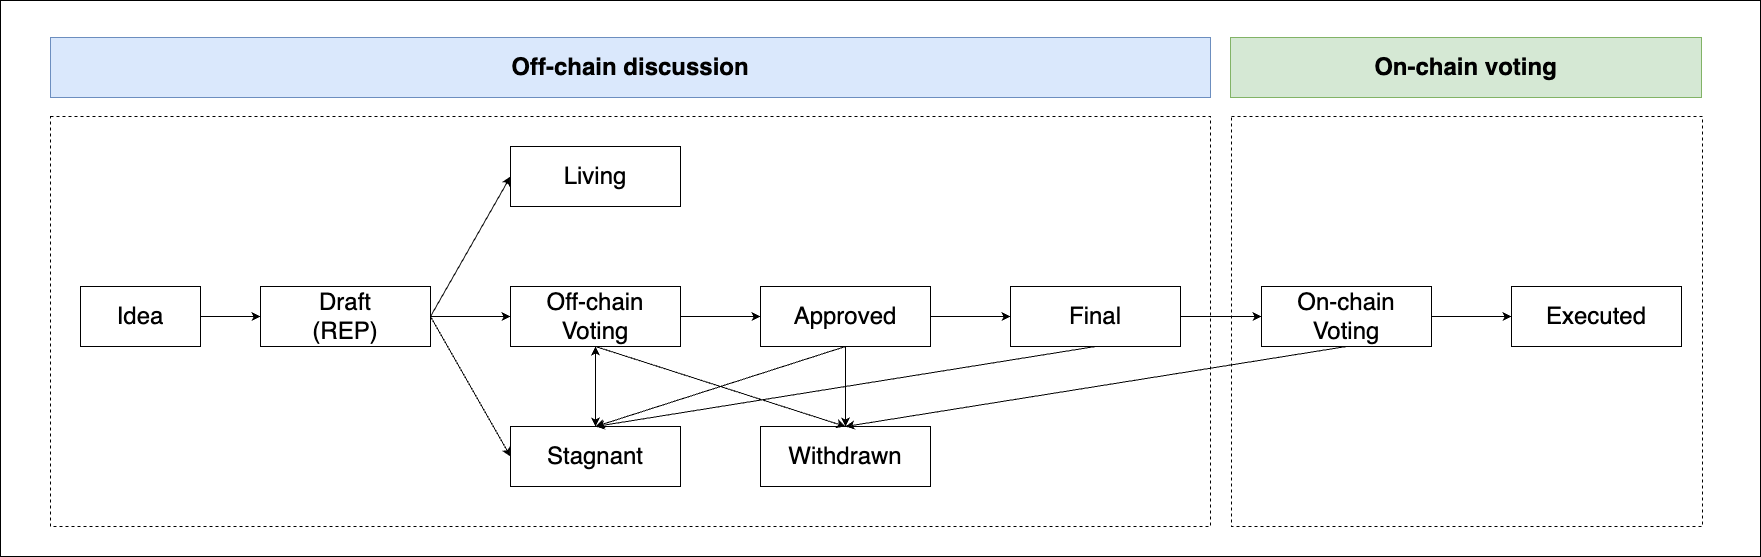

The diagram above was exported from draw.io. Its source (the exported page's mxGraphModel, read from the mxfile embedded in the PNG):
<mxGraphModel dx="1242" dy="738" grid="1" gridSize="10" guides="1" tooltips="1" connect="1" arrows="1" fold="1" page="1" pageScale="1" pageWidth="850" pageHeight="1100" math="0" shadow="0">
  <root>
    <mxCell id="0" />
    <mxCell id="1" parent="0" />
    <mxCell id="eCpKNF3dR8bqfa-rCTQT-29" value="" style="rounded=0;whiteSpace=wrap;html=1;" parent="1" vertex="1">
      <mxGeometry x="110" y="54" width="1760" height="556" as="geometry" />
    </mxCell>
    <mxCell id="eCpKNF3dR8bqfa-rCTQT-36" value="" style="rounded=0;whiteSpace=wrap;html=1;dashed=1;" parent="1" vertex="1">
      <mxGeometry x="1341" y="170" width="471" height="410" as="geometry" />
    </mxCell>
    <mxCell id="eCpKNF3dR8bqfa-rCTQT-35" value="" style="rounded=0;whiteSpace=wrap;html=1;dashed=1;" parent="1" vertex="1">
      <mxGeometry x="160" y="170" width="1160" height="410" as="geometry" />
    </mxCell>
    <mxCell id="eCpKNF3dR8bqfa-rCTQT-20" style="edgeStyle=orthogonalEdgeStyle;rounded=0;orthogonalLoop=1;jettySize=auto;html=1;" parent="1" source="eCpKNF3dR8bqfa-rCTQT-1" target="eCpKNF3dR8bqfa-rCTQT-4" edge="1">
      <mxGeometry relative="1" as="geometry" />
    </mxCell>
    <mxCell id="eCpKNF3dR8bqfa-rCTQT-1" value="&lt;font style=&quot;font-size: 24px;&quot;&gt;Idea&lt;/font&gt;" style="rounded=0;whiteSpace=wrap;html=1;" parent="1" vertex="1">
      <mxGeometry x="190" y="340" width="120" height="60" as="geometry" />
    </mxCell>
    <mxCell id="eCpKNF3dR8bqfa-rCTQT-11" style="edgeStyle=orthogonalEdgeStyle;rounded=0;orthogonalLoop=1;jettySize=auto;html=1;entryX=0;entryY=0.5;entryDx=0;entryDy=0;" parent="1" source="eCpKNF3dR8bqfa-rCTQT-4" target="eCpKNF3dR8bqfa-rCTQT-8" edge="1">
      <mxGeometry relative="1" as="geometry" />
    </mxCell>
    <mxCell id="eCpKNF3dR8bqfa-rCTQT-4" value="&lt;span style=&quot;font-size: 24px;&quot;&gt;Draft&lt;br&gt;(REP)&lt;br&gt;&lt;/span&gt;" style="rounded=0;whiteSpace=wrap;html=1;" parent="1" vertex="1">
      <mxGeometry x="370" y="340" width="170" height="60" as="geometry" />
    </mxCell>
    <mxCell id="eCpKNF3dR8bqfa-rCTQT-6" value="&lt;font style=&quot;font-size: 24px;&quot;&gt;&lt;b&gt;Off-chain discussion&lt;/b&gt;&lt;/font&gt;" style="rounded=0;whiteSpace=wrap;html=1;fillColor=#dae8fc;strokeColor=#6c8ebf;" parent="1" vertex="1">
      <mxGeometry x="160" y="91" width="1160" height="60" as="geometry" />
    </mxCell>
    <mxCell id="eCpKNF3dR8bqfa-rCTQT-7" value="&lt;font style=&quot;font-size: 24px;&quot;&gt;&lt;b&gt;On-chain voting&lt;/b&gt;&lt;/font&gt;" style="rounded=0;whiteSpace=wrap;html=1;fillColor=#d5e8d4;strokeColor=#82b366;" parent="1" vertex="1">
      <mxGeometry x="1340" y="91" width="471" height="60" as="geometry" />
    </mxCell>
    <mxCell id="eCpKNF3dR8bqfa-rCTQT-18" style="edgeStyle=orthogonalEdgeStyle;rounded=0;orthogonalLoop=1;jettySize=auto;html=1;" parent="1" source="Tv9YXX5BfGLvmoc2k-Jm-1" target="eCpKNF3dR8bqfa-rCTQT-15" edge="1">
      <mxGeometry relative="1" as="geometry" />
    </mxCell>
    <mxCell id="eCpKNF3dR8bqfa-rCTQT-8" value="&lt;span style=&quot;font-size: 24px;&quot;&gt;Off-chain Voting&lt;/span&gt;" style="rounded=0;whiteSpace=wrap;html=1;" parent="1" vertex="1">
      <mxGeometry x="620" y="340" width="170" height="60" as="geometry" />
    </mxCell>
    <mxCell id="eCpKNF3dR8bqfa-rCTQT-9" value="&lt;span style=&quot;font-size: 24px;&quot;&gt;Living&lt;/span&gt;" style="rounded=0;whiteSpace=wrap;html=1;" parent="1" vertex="1">
      <mxGeometry x="620" y="200" width="170" height="60" as="geometry" />
    </mxCell>
    <mxCell id="eCpKNF3dR8bqfa-rCTQT-10" value="" style="endArrow=classic;html=1;rounded=0;exitX=1;exitY=0.5;exitDx=0;exitDy=0;entryX=0;entryY=0.5;entryDx=0;entryDy=0;" parent="1" source="eCpKNF3dR8bqfa-rCTQT-4" target="eCpKNF3dR8bqfa-rCTQT-9" edge="1">
      <mxGeometry width="50" height="50" relative="1" as="geometry">
        <mxPoint x="820" y="570" as="sourcePoint" />
        <mxPoint x="870" y="520" as="targetPoint" />
      </mxGeometry>
    </mxCell>
    <mxCell id="eCpKNF3dR8bqfa-rCTQT-16" value="" style="edgeStyle=orthogonalEdgeStyle;rounded=0;orthogonalLoop=1;jettySize=auto;html=1;startArrow=classic;startFill=1;" parent="1" source="eCpKNF3dR8bqfa-rCTQT-12" target="eCpKNF3dR8bqfa-rCTQT-8" edge="1">
      <mxGeometry relative="1" as="geometry" />
    </mxCell>
    <mxCell id="eCpKNF3dR8bqfa-rCTQT-12" value="&lt;span style=&quot;font-size: 24px;&quot;&gt;Stagnant&lt;/span&gt;" style="rounded=0;whiteSpace=wrap;html=1;" parent="1" vertex="1">
      <mxGeometry x="620" y="480" width="170" height="60" as="geometry" />
    </mxCell>
    <mxCell id="eCpKNF3dR8bqfa-rCTQT-14" value="" style="endArrow=classic;html=1;rounded=0;exitX=1;exitY=0.5;exitDx=0;exitDy=0;entryX=0;entryY=0.5;entryDx=0;entryDy=0;" parent="1" source="eCpKNF3dR8bqfa-rCTQT-4" target="eCpKNF3dR8bqfa-rCTQT-12" edge="1">
      <mxGeometry width="50" height="50" relative="1" as="geometry">
        <mxPoint x="550" y="350" as="sourcePoint" />
        <mxPoint x="630" y="260" as="targetPoint" />
      </mxGeometry>
    </mxCell>
    <mxCell id="eCpKNF3dR8bqfa-rCTQT-22" style="edgeStyle=orthogonalEdgeStyle;rounded=0;orthogonalLoop=1;jettySize=auto;html=1;entryX=0;entryY=0.5;entryDx=0;entryDy=0;" parent="1" source="eCpKNF3dR8bqfa-rCTQT-15" target="eCpKNF3dR8bqfa-rCTQT-21" edge="1">
      <mxGeometry relative="1" as="geometry" />
    </mxCell>
    <mxCell id="eCpKNF3dR8bqfa-rCTQT-15" value="&lt;span style=&quot;font-size: 24px;&quot;&gt;Final&lt;/span&gt;" style="rounded=0;whiteSpace=wrap;html=1;" parent="1" vertex="1">
      <mxGeometry x="1120" y="340" width="170" height="60" as="geometry" />
    </mxCell>
    <mxCell id="eCpKNF3dR8bqfa-rCTQT-17" value="" style="endArrow=none;html=1;rounded=0;exitX=0.5;exitY=0;exitDx=0;exitDy=0;entryX=0.5;entryY=1;entryDx=0;entryDy=0;startArrow=classic;startFill=1;endFill=0;" parent="1" source="eCpKNF3dR8bqfa-rCTQT-12" target="eCpKNF3dR8bqfa-rCTQT-15" edge="1">
      <mxGeometry width="50" height="50" relative="1" as="geometry">
        <mxPoint x="550" y="350" as="sourcePoint" />
        <mxPoint x="630" y="440" as="targetPoint" />
      </mxGeometry>
    </mxCell>
    <mxCell id="eCpKNF3dR8bqfa-rCTQT-19" value="&lt;span style=&quot;font-size: 24px;&quot;&gt;Withdrawn&lt;/span&gt;" style="rounded=0;whiteSpace=wrap;html=1;" parent="1" vertex="1">
      <mxGeometry x="870" y="480" width="170" height="60" as="geometry" />
    </mxCell>
    <mxCell id="eCpKNF3dR8bqfa-rCTQT-25" style="edgeStyle=orthogonalEdgeStyle;rounded=0;orthogonalLoop=1;jettySize=auto;html=1;entryX=0;entryY=0.5;entryDx=0;entryDy=0;" parent="1" source="eCpKNF3dR8bqfa-rCTQT-21" target="eCpKNF3dR8bqfa-rCTQT-23" edge="1">
      <mxGeometry relative="1" as="geometry" />
    </mxCell>
    <mxCell id="eCpKNF3dR8bqfa-rCTQT-21" value="&lt;span style=&quot;font-size: 24px;&quot;&gt;On-chain Voting&lt;/span&gt;" style="rounded=0;whiteSpace=wrap;html=1;" parent="1" vertex="1">
      <mxGeometry x="1371" y="340" width="170" height="60" as="geometry" />
    </mxCell>
    <mxCell id="eCpKNF3dR8bqfa-rCTQT-23" value="&lt;span style=&quot;font-size: 24px;&quot;&gt;Executed&lt;/span&gt;" style="rounded=0;whiteSpace=wrap;html=1;" parent="1" vertex="1">
      <mxGeometry x="1621" y="340" width="170" height="60" as="geometry" />
    </mxCell>
    <mxCell id="eCpKNF3dR8bqfa-rCTQT-26" value="" style="endArrow=classic;html=1;rounded=0;exitX=0.5;exitY=1;exitDx=0;exitDy=0;entryX=0.5;entryY=0;entryDx=0;entryDy=0;" parent="1" source="eCpKNF3dR8bqfa-rCTQT-21" target="eCpKNF3dR8bqfa-rCTQT-19" edge="1">
      <mxGeometry width="50" height="50" relative="1" as="geometry">
        <mxPoint x="715" y="470" as="sourcePoint" />
        <mxPoint x="965" y="410" as="targetPoint" />
      </mxGeometry>
    </mxCell>
    <mxCell id="eCpKNF3dR8bqfa-rCTQT-27" value="" style="endArrow=classic;html=1;rounded=0;exitX=0.5;exitY=1;exitDx=0;exitDy=0;entryX=0.5;entryY=0;entryDx=0;entryDy=0;" parent="1" source="eCpKNF3dR8bqfa-rCTQT-8" target="eCpKNF3dR8bqfa-rCTQT-19" edge="1">
      <mxGeometry width="50" height="50" relative="1" as="geometry">
        <mxPoint x="715" y="470" as="sourcePoint" />
        <mxPoint x="965" y="410" as="targetPoint" />
      </mxGeometry>
    </mxCell>
    <mxCell id="eNt8D5qXkwTbamtudMRu-1" value="" style="endArrow=none;html=1;rounded=0;exitX=0.5;exitY=0;exitDx=0;exitDy=0;startArrow=classic;startFill=1;endFill=0;" parent="1" source="eCpKNF3dR8bqfa-rCTQT-19" edge="1">
      <mxGeometry width="50" height="50" relative="1" as="geometry">
        <mxPoint x="715" y="490" as="sourcePoint" />
        <mxPoint x="955" y="400" as="targetPoint" />
      </mxGeometry>
    </mxCell>
    <mxCell id="Tv9YXX5BfGLvmoc2k-Jm-2" value="" style="edgeStyle=orthogonalEdgeStyle;rounded=0;orthogonalLoop=1;jettySize=auto;html=1;" edge="1" parent="1" source="eCpKNF3dR8bqfa-rCTQT-8" target="Tv9YXX5BfGLvmoc2k-Jm-1">
      <mxGeometry relative="1" as="geometry">
        <mxPoint x="790" y="370" as="sourcePoint" />
        <mxPoint x="1110" y="370" as="targetPoint" />
      </mxGeometry>
    </mxCell>
    <mxCell id="Tv9YXX5BfGLvmoc2k-Jm-1" value="&lt;span style=&quot;font-size: 24px;&quot;&gt;Approved&lt;/span&gt;" style="rounded=0;whiteSpace=wrap;html=1;" vertex="1" parent="1">
      <mxGeometry x="870" y="340" width="170" height="60" as="geometry" />
    </mxCell>
    <mxCell id="Tv9YXX5BfGLvmoc2k-Jm-3" value="" style="endArrow=none;html=1;rounded=0;startArrow=classic;startFill=1;endFill=0;entryX=0.5;entryY=1;entryDx=0;entryDy=0;" edge="1" parent="1" target="Tv9YXX5BfGLvmoc2k-Jm-1">
      <mxGeometry width="50" height="50" relative="1" as="geometry">
        <mxPoint x="705" y="480" as="sourcePoint" />
        <mxPoint x="965" y="410" as="targetPoint" />
      </mxGeometry>
    </mxCell>
  </root>
</mxGraphModel>